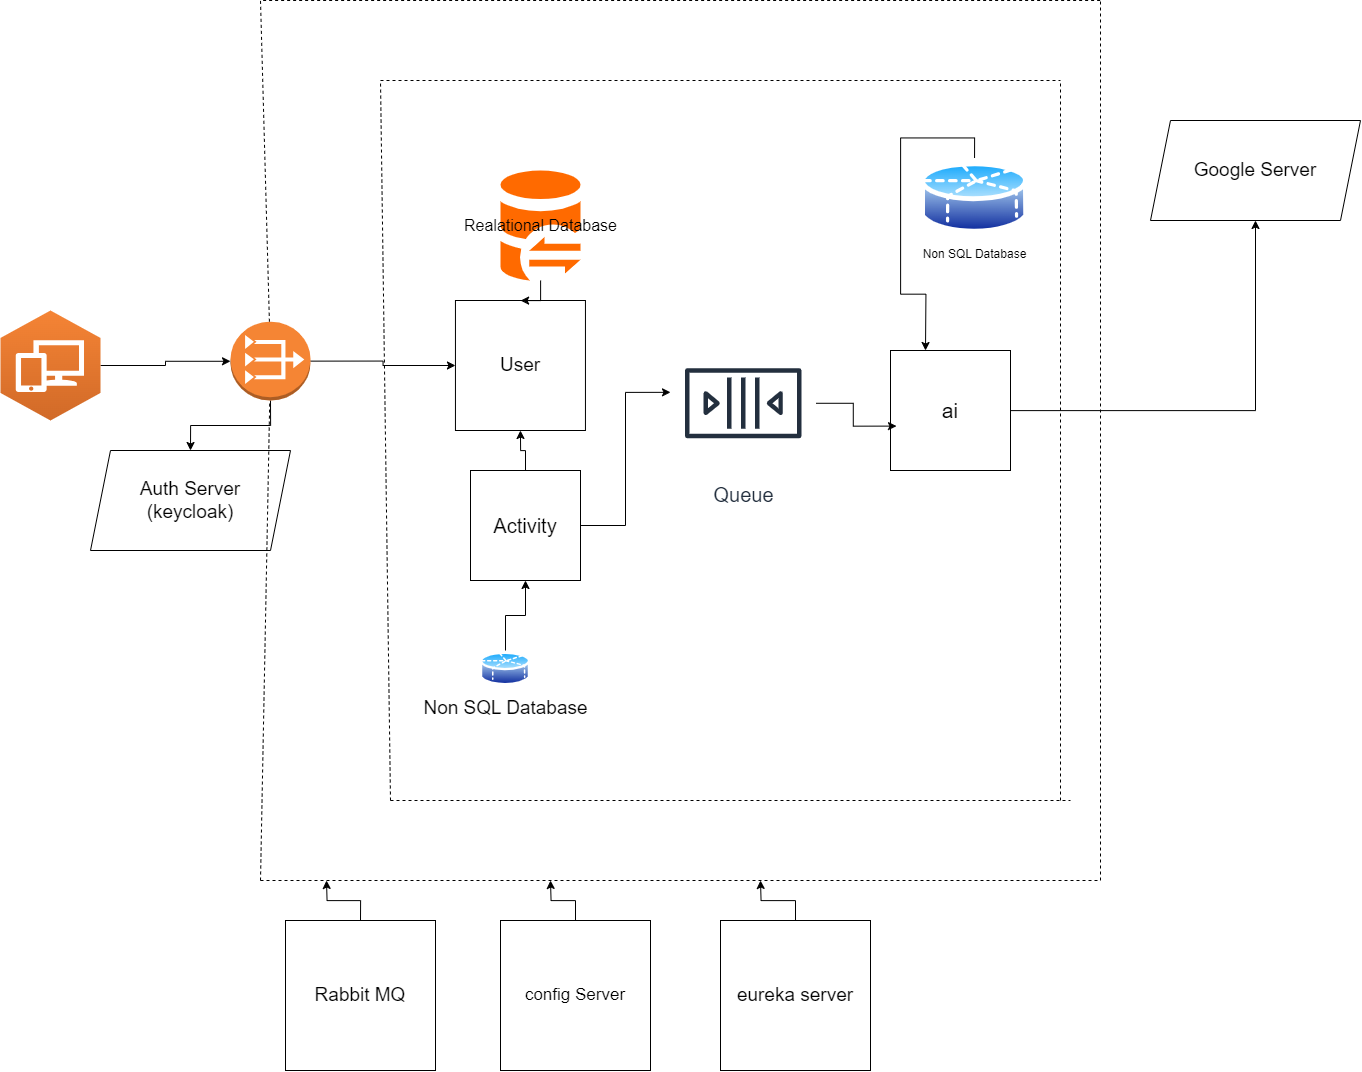

The diagram above was exported from draw.io. Its source (the exported page's mxGraphModel, read from the mxfile embedded in the PNG):
<mxGraphModel dx="1471" dy="2351" grid="1" gridSize="10" guides="1" tooltips="1" connect="1" arrows="1" fold="1" page="1" pageScale="1" pageWidth="850" pageHeight="1100" math="0" shadow="0">
  <root>
    <mxCell id="0" />
    <mxCell id="1" parent="0" />
    <mxCell id="t-0KguLYKxJufLZac6RW-6" style="edgeStyle=orthogonalEdgeStyle;rounded=0;orthogonalLoop=1;jettySize=auto;html=1;exitX=1;exitY=0.5;exitDx=0;exitDy=0;exitPerimeter=0;" parent="1" source="t-0KguLYKxJufLZac6RW-2" target="t-0KguLYKxJufLZac6RW-3" edge="1">
      <mxGeometry relative="1" as="geometry" />
    </mxCell>
    <mxCell id="t-0KguLYKxJufLZac6RW-2" value="" style="outlineConnect=0;dashed=0;verticalLabelPosition=bottom;verticalAlign=top;align=center;html=1;shape=mxgraph.aws3.workspaces;fillColor=#D16A28;gradientColor=#F58435;gradientDirection=north;" parent="1" vertex="1">
      <mxGeometry x="60" y="110" width="100" height="110" as="geometry" />
    </mxCell>
    <mxCell id="t-0KguLYKxJufLZac6RW-5" style="edgeStyle=orthogonalEdgeStyle;rounded=0;orthogonalLoop=1;jettySize=auto;html=1;exitX=0.5;exitY=1;exitDx=0;exitDy=0;exitPerimeter=0;entryX=0.5;entryY=0;entryDx=0;entryDy=0;" parent="1" source="t-0KguLYKxJufLZac6RW-3" target="t-0KguLYKxJufLZac6RW-4" edge="1">
      <mxGeometry relative="1" as="geometry" />
    </mxCell>
    <mxCell id="t-0KguLYKxJufLZac6RW-10" style="edgeStyle=orthogonalEdgeStyle;rounded=0;orthogonalLoop=1;jettySize=auto;html=1;exitX=1;exitY=0.5;exitDx=0;exitDy=0;exitPerimeter=0;" parent="1" source="t-0KguLYKxJufLZac6RW-3" target="t-0KguLYKxJufLZac6RW-7" edge="1">
      <mxGeometry relative="1" as="geometry" />
    </mxCell>
    <mxCell id="t-0KguLYKxJufLZac6RW-7" value="&lt;font style=&quot;font-size: 19px;&quot;&gt;User&lt;/font&gt;" style="whiteSpace=wrap;html=1;aspect=fixed;" parent="1" vertex="1">
      <mxGeometry x="514.95" y="100" width="130" height="130" as="geometry" />
    </mxCell>
    <mxCell id="t-0KguLYKxJufLZac6RW-9" style="edgeStyle=orthogonalEdgeStyle;rounded=0;orthogonalLoop=1;jettySize=auto;html=1;entryX=0.5;entryY=0;entryDx=0;entryDy=0;" parent="1" source="t-0KguLYKxJufLZac6RW-8" target="t-0KguLYKxJufLZac6RW-7" edge="1">
      <mxGeometry relative="1" as="geometry" />
    </mxCell>
    <mxCell id="t-0KguLYKxJufLZac6RW-8" value="&lt;font style=&quot;font-size: 16px;&quot;&gt;Realational Database&lt;/font&gt;" style="points=[];aspect=fixed;html=1;align=center;shadow=0;dashed=0;fillColor=#FF6A00;strokeColor=none;shape=mxgraph.alibaba_cloud.dg_database_gateway;" parent="1" vertex="1">
      <mxGeometry x="560" y="-30" width="79.95" height="110" as="geometry" />
    </mxCell>
    <mxCell id="t-0KguLYKxJufLZac6RW-14" style="edgeStyle=orthogonalEdgeStyle;rounded=0;orthogonalLoop=1;jettySize=auto;html=1;exitX=0.5;exitY=0;exitDx=0;exitDy=0;entryX=0.5;entryY=1;entryDx=0;entryDy=0;" parent="1" source="t-0KguLYKxJufLZac6RW-11" target="t-0KguLYKxJufLZac6RW-7" edge="1">
      <mxGeometry relative="1" as="geometry" />
    </mxCell>
    <mxCell id="t-0KguLYKxJufLZac6RW-21" style="edgeStyle=orthogonalEdgeStyle;rounded=0;orthogonalLoop=1;jettySize=auto;html=1;exitX=1;exitY=0.5;exitDx=0;exitDy=0;entryX=0;entryY=0.425;entryDx=0;entryDy=0;entryPerimeter=0;" parent="1" source="t-0KguLYKxJufLZac6RW-11" target="t-0KguLYKxJufLZac6RW-16" edge="1">
      <mxGeometry relative="1" as="geometry">
        <mxPoint x="670" y="180" as="targetPoint" />
      </mxGeometry>
    </mxCell>
    <mxCell id="t-0KguLYKxJufLZac6RW-11" value="&lt;font style=&quot;font-size: 20px;&quot;&gt;Activity&lt;/font&gt;" style="whiteSpace=wrap;html=1;aspect=fixed;" parent="1" vertex="1">
      <mxGeometry x="530" y="270" width="110" height="110" as="geometry" />
    </mxCell>
    <mxCell id="t-0KguLYKxJufLZac6RW-13" style="edgeStyle=orthogonalEdgeStyle;rounded=0;orthogonalLoop=1;jettySize=auto;html=1;exitX=0.5;exitY=0;exitDx=0;exitDy=0;entryX=0.5;entryY=1;entryDx=0;entryDy=0;" parent="1" source="t-0KguLYKxJufLZac6RW-12" target="t-0KguLYKxJufLZac6RW-11" edge="1">
      <mxGeometry relative="1" as="geometry" />
    </mxCell>
    <mxCell id="t-0KguLYKxJufLZac6RW-12" value="&lt;font style=&quot;font-size: 19px;&quot;&gt;Non SQL Database&lt;/font&gt;&lt;div&gt;&lt;br&gt;&lt;/div&gt;" style="image;aspect=fixed;perimeter=ellipsePerimeter;html=1;align=center;shadow=0;dashed=0;spacingTop=3;image=img/lib/active_directory/database_partition_5.svg;" parent="1" vertex="1">
      <mxGeometry x="540" y="450" width="50" height="37" as="geometry" />
    </mxCell>
    <mxCell id="t-0KguLYKxJufLZac6RW-24" style="edgeStyle=orthogonalEdgeStyle;rounded=0;orthogonalLoop=1;jettySize=auto;html=1;" parent="1" source="t-0KguLYKxJufLZac6RW-15" target="t-0KguLYKxJufLZac6RW-25" edge="1">
      <mxGeometry relative="1" as="geometry">
        <mxPoint x="1270" y="-50" as="targetPoint" />
      </mxGeometry>
    </mxCell>
    <mxCell id="t-0KguLYKxJufLZac6RW-15" value="&lt;font style=&quot;font-size: 21px;&quot;&gt;ai&lt;/font&gt;" style="whiteSpace=wrap;html=1;aspect=fixed;" parent="1" vertex="1">
      <mxGeometry x="950" y="150" width="120" height="120" as="geometry" />
    </mxCell>
    <mxCell id="t-0KguLYKxJufLZac6RW-16" value="&lt;font style=&quot;font-size: 20px;&quot;&gt;Queue&lt;/font&gt;" style="sketch=0;outlineConnect=0;fontColor=#232F3E;gradientColor=none;strokeColor=#232F3E;fillColor=#ffffff;dashed=0;verticalLabelPosition=bottom;verticalAlign=top;align=center;html=1;fontSize=12;fontStyle=0;aspect=fixed;shape=mxgraph.aws4.resourceIcon;resIcon=mxgraph.aws4.queue;" parent="1" vertex="1">
      <mxGeometry x="730" y="130" width="145.5" height="145.5" as="geometry" />
    </mxCell>
    <mxCell id="t-0KguLYKxJufLZac6RW-18" style="edgeStyle=orthogonalEdgeStyle;rounded=0;orthogonalLoop=1;jettySize=auto;html=1;entryX=0.05;entryY=0.63;entryDx=0;entryDy=0;entryPerimeter=0;" parent="1" source="t-0KguLYKxJufLZac6RW-16" target="t-0KguLYKxJufLZac6RW-15" edge="1">
      <mxGeometry relative="1" as="geometry" />
    </mxCell>
    <mxCell id="t-0KguLYKxJufLZac6RW-22" style="edgeStyle=orthogonalEdgeStyle;rounded=0;orthogonalLoop=1;jettySize=auto;html=1;exitX=0.5;exitY=0;exitDx=0;exitDy=0;entryX=0.5;entryY=0;entryDx=0;entryDy=0;" parent="1" source="t-0KguLYKxJufLZac6RW-23" edge="1">
      <mxGeometry relative="1" as="geometry">
        <mxPoint x="985" y="150" as="targetPoint" />
      </mxGeometry>
    </mxCell>
    <mxCell id="t-0KguLYKxJufLZac6RW-23" value="Non SQL Database&lt;div&gt;&lt;br&gt;&lt;/div&gt;" style="image;aspect=fixed;perimeter=ellipsePerimeter;html=1;align=center;shadow=0;dashed=0;spacingTop=3;image=img/lib/active_directory/database_partition_5.svg;" parent="1" vertex="1">
      <mxGeometry x="980" y="-42.55" width="108.11" height="80" as="geometry" />
    </mxCell>
    <mxCell id="t-0KguLYKxJufLZac6RW-25" value="&lt;font style=&quot;font-size: 19px;&quot;&gt;Google Server&lt;/font&gt;" style="shape=parallelogram;perimeter=parallelogramPerimeter;whiteSpace=wrap;html=1;fixedSize=1;" parent="1" vertex="1">
      <mxGeometry x="1210" y="-80" width="210" height="100" as="geometry" />
    </mxCell>
    <mxCell id="t-0KguLYKxJufLZac6RW-38" style="edgeStyle=orthogonalEdgeStyle;rounded=0;orthogonalLoop=1;jettySize=auto;html=1;exitX=0.5;exitY=0;exitDx=0;exitDy=0;" parent="1" source="t-0KguLYKxJufLZac6RW-28" edge="1">
      <mxGeometry relative="1" as="geometry">
        <mxPoint x="386" y="680" as="targetPoint" />
      </mxGeometry>
    </mxCell>
    <mxCell id="t-0KguLYKxJufLZac6RW-28" value="&lt;font style=&quot;font-size: 19px;&quot;&gt;Rabbit MQ&lt;/font&gt;" style="whiteSpace=wrap;html=1;aspect=fixed;" parent="1" vertex="1">
      <mxGeometry x="345" y="720" width="150" height="150" as="geometry" />
    </mxCell>
    <mxCell id="t-0KguLYKxJufLZac6RW-30" value="" style="endArrow=none;dashed=1;html=1;rounded=0;" parent="1" edge="1">
      <mxGeometry width="50" height="50" relative="1" as="geometry">
        <mxPoint x="450" y="600" as="sourcePoint" />
        <mxPoint x="1130" y="600" as="targetPoint" />
        <Array as="points">
          <mxPoint x="810" y="600" />
        </Array>
      </mxGeometry>
    </mxCell>
    <mxCell id="t-0KguLYKxJufLZac6RW-31" value="" style="endArrow=none;dashed=1;html=1;rounded=0;" parent="1" edge="1">
      <mxGeometry width="50" height="50" relative="1" as="geometry">
        <mxPoint x="1120" y="600" as="sourcePoint" />
        <mxPoint x="1120" y="-120" as="targetPoint" />
        <Array as="points" />
      </mxGeometry>
    </mxCell>
    <mxCell id="t-0KguLYKxJufLZac6RW-32" value="" style="endArrow=none;dashed=1;html=1;rounded=0;" parent="1" edge="1">
      <mxGeometry width="50" height="50" relative="1" as="geometry">
        <mxPoint x="440" y="-120" as="sourcePoint" />
        <mxPoint x="1120" y="-120" as="targetPoint" />
        <Array as="points">
          <mxPoint x="720" y="-120" />
        </Array>
      </mxGeometry>
    </mxCell>
    <mxCell id="t-0KguLYKxJufLZac6RW-33" value="" style="endArrow=none;dashed=1;html=1;rounded=0;" parent="1" edge="1">
      <mxGeometry width="50" height="50" relative="1" as="geometry">
        <mxPoint x="450" y="600" as="sourcePoint" />
        <mxPoint x="440" y="-120" as="targetPoint" />
      </mxGeometry>
    </mxCell>
    <mxCell id="t-0KguLYKxJufLZac6RW-39" style="edgeStyle=orthogonalEdgeStyle;rounded=0;orthogonalLoop=1;jettySize=auto;html=1;exitX=0.5;exitY=0;exitDx=0;exitDy=0;" parent="1" source="t-0KguLYKxJufLZac6RW-34" edge="1">
      <mxGeometry relative="1" as="geometry">
        <mxPoint x="610" y="680" as="targetPoint" />
      </mxGeometry>
    </mxCell>
    <mxCell id="t-0KguLYKxJufLZac6RW-34" value="&lt;font style=&quot;font-size: 17px;&quot;&gt;config Server&lt;/font&gt;" style="whiteSpace=wrap;html=1;aspect=fixed;" parent="1" vertex="1">
      <mxGeometry x="560" y="720" width="150" height="150" as="geometry" />
    </mxCell>
    <mxCell id="t-0KguLYKxJufLZac6RW-40" style="edgeStyle=orthogonalEdgeStyle;rounded=0;orthogonalLoop=1;jettySize=auto;html=1;exitX=0.5;exitY=0;exitDx=0;exitDy=0;" parent="1" source="t-0KguLYKxJufLZac6RW-35" edge="1">
      <mxGeometry relative="1" as="geometry">
        <mxPoint x="820" y="680" as="targetPoint" />
      </mxGeometry>
    </mxCell>
    <mxCell id="t-0KguLYKxJufLZac6RW-35" value="&lt;font style=&quot;font-size: 19px;&quot;&gt;eureka server&lt;/font&gt;" style="whiteSpace=wrap;html=1;aspect=fixed;" parent="1" vertex="1">
      <mxGeometry x="780" y="720" width="150" height="150" as="geometry" />
    </mxCell>
    <mxCell id="t-0KguLYKxJufLZac6RW-36" value="" style="endArrow=none;dashed=1;html=1;rounded=0;" parent="1" edge="1">
      <mxGeometry width="50" height="50" relative="1" as="geometry">
        <mxPoint x="320" y="680" as="sourcePoint" />
        <mxPoint x="1160" y="-200" as="targetPoint" />
        <Array as="points">
          <mxPoint x="1160" y="680" />
        </Array>
      </mxGeometry>
    </mxCell>
    <mxCell id="t-0KguLYKxJufLZac6RW-37" value="" style="endArrow=none;dashed=1;html=1;rounded=0;" parent="1" source="t-0KguLYKxJufLZac6RW-3" edge="1">
      <mxGeometry width="50" height="50" relative="1" as="geometry">
        <mxPoint x="320" y="680" as="sourcePoint" />
        <mxPoint x="1160" y="-200" as="targetPoint" />
        <Array as="points">
          <mxPoint x="320" y="-200" />
        </Array>
      </mxGeometry>
    </mxCell>
    <mxCell id="t-0KguLYKxJufLZac6RW-4" value="&lt;font style=&quot;font-size: 19px;&quot;&gt;Auth Server&lt;/font&gt;&lt;div&gt;&lt;font style=&quot;font-size: 19px;&quot;&gt;(keycloak)&lt;/font&gt;&lt;/div&gt;" style="shape=parallelogram;perimeter=parallelogramPerimeter;whiteSpace=wrap;html=1;fixedSize=1;" parent="1" vertex="1">
      <mxGeometry x="150" y="250" width="200" height="100" as="geometry" />
    </mxCell>
    <mxCell id="t-0KguLYKxJufLZac6RW-43" value="" style="endArrow=none;dashed=1;html=1;rounded=0;" parent="1" target="t-0KguLYKxJufLZac6RW-3" edge="1">
      <mxGeometry width="50" height="50" relative="1" as="geometry">
        <mxPoint x="320" y="680" as="sourcePoint" />
        <mxPoint x="1160" y="-200" as="targetPoint" />
        <Array as="points" />
      </mxGeometry>
    </mxCell>
    <mxCell id="t-0KguLYKxJufLZac6RW-3" value="" style="outlineConnect=0;dashed=0;verticalLabelPosition=bottom;verticalAlign=top;align=center;html=1;shape=mxgraph.aws3.vpc_nat_gateway;fillColor=#F58534;gradientColor=none;" parent="1" vertex="1">
      <mxGeometry x="290" y="121.25" width="80" height="78.75" as="geometry" />
    </mxCell>
  </root>
</mxGraphModel>